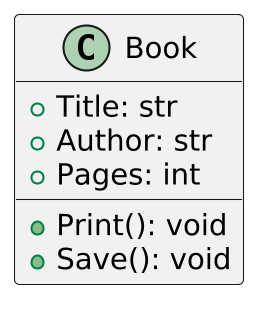

The diagram above was rendered by PlantUML. Its source (embedded in the PNG):
@startuml book_01
skinparamlocked dpi 200

class Book {
    +Title: str
    +Author: str
    +Pages: int
    +Print(): void
    +Save(): void
}

@enduml